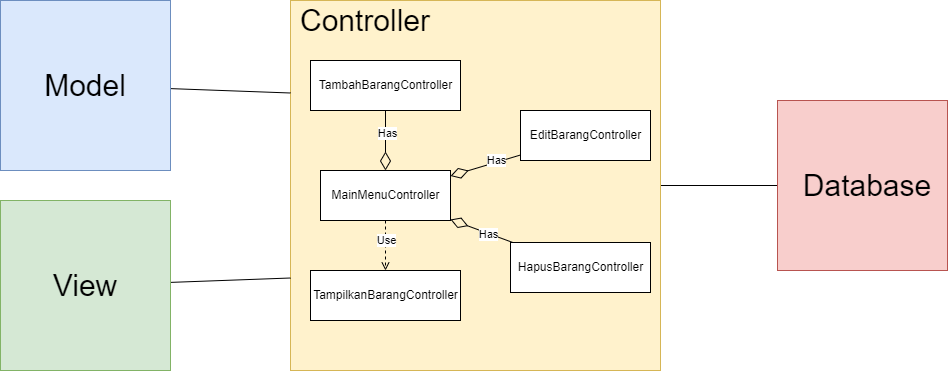

The diagram above was exported from draw.io. Its source (the exported page's mxGraphModel, read from the mxfile embedded in the PNG):
<mxGraphModel dx="1038" dy="649" grid="1" gridSize="10" guides="1" tooltips="1" connect="1" arrows="1" fold="1" page="1" pageScale="1" pageWidth="850" pageHeight="1100" math="0" shadow="0">
  <root>
    <mxCell id="0" />
    <mxCell id="1" parent="0" />
    <mxCell id="9P3xB5yLmIcXZ5-JU8NC-3" style="edgeStyle=orthogonalEdgeStyle;rounded=0;orthogonalLoop=1;jettySize=auto;html=1;entryX=0;entryY=0.5;entryDx=0;entryDy=0;fontSize=30;endArrow=none;endFill=0;" parent="1" source="J0gI0J0N_yphrGwXoreA-10" target="9P3xB5yLmIcXZ5-JU8NC-1" edge="1">
      <mxGeometry relative="1" as="geometry" />
    </mxCell>
    <mxCell id="J0gI0J0N_yphrGwXoreA-10" value="" style="whiteSpace=wrap;html=1;aspect=fixed;fillColor=#fff2cc;strokeColor=#d6b656;" parent="1" vertex="1">
      <mxGeometry x="673" y="298" width="370" height="370" as="geometry" />
    </mxCell>
    <mxCell id="J0gI0J0N_yphrGwXoreA-3" value="" style="rounded=0;orthogonalLoop=1;jettySize=auto;html=1;endArrow=none;endFill=0;startArrow=diamondThin;startFill=0;startSize=16;" parent="1" source="J0gI0J0N_yphrGwXoreA-1" target="J0gI0J0N_yphrGwXoreA-2" edge="1">
      <mxGeometry relative="1" as="geometry" />
    </mxCell>
    <mxCell id="sbRJUQi6cnMh-tSWzjel-4" value="Has" style="edgeLabel;html=1;align=center;verticalAlign=middle;resizable=0;points=[];" parent="J0gI0J0N_yphrGwXoreA-3" vertex="1" connectable="0">
      <mxGeometry x="0.2789" y="-1" relative="1" as="geometry">
        <mxPoint as="offset" />
      </mxGeometry>
    </mxCell>
    <mxCell id="J0gI0J0N_yphrGwXoreA-5" value="" style="rounded=0;orthogonalLoop=1;jettySize=auto;html=1;endArrow=open;endFill=0;startSize=16;startArrow=none;startFill=0;dashed=1;" parent="1" source="J0gI0J0N_yphrGwXoreA-1" target="J0gI0J0N_yphrGwXoreA-4" edge="1">
      <mxGeometry relative="1" as="geometry" />
    </mxCell>
    <mxCell id="sbRJUQi6cnMh-tSWzjel-1" value="Use" style="edgeLabel;html=1;align=center;verticalAlign=middle;resizable=0;points=[];" parent="J0gI0J0N_yphrGwXoreA-5" vertex="1" connectable="0">
      <mxGeometry x="-0.242" relative="1" as="geometry">
        <mxPoint as="offset" />
      </mxGeometry>
    </mxCell>
    <mxCell id="J0gI0J0N_yphrGwXoreA-7" value="" style="edgeStyle=none;rounded=0;orthogonalLoop=1;jettySize=auto;html=1;endArrow=none;endFill=0;startArrow=diamondThin;startFill=0;startSize=16;" parent="1" source="J0gI0J0N_yphrGwXoreA-1" target="J0gI0J0N_yphrGwXoreA-6" edge="1">
      <mxGeometry relative="1" as="geometry" />
    </mxCell>
    <mxCell id="sbRJUQi6cnMh-tSWzjel-3" value="Has" style="edgeLabel;html=1;align=center;verticalAlign=middle;resizable=0;points=[];" parent="J0gI0J0N_yphrGwXoreA-7" vertex="1" connectable="0">
      <mxGeometry x="0.213" y="-1" relative="1" as="geometry">
        <mxPoint as="offset" />
      </mxGeometry>
    </mxCell>
    <mxCell id="J0gI0J0N_yphrGwXoreA-9" value="" style="edgeStyle=none;rounded=0;orthogonalLoop=1;jettySize=auto;html=1;endArrow=none;endFill=0;startArrow=diamondThin;startFill=0;startSize=16;" parent="1" source="J0gI0J0N_yphrGwXoreA-1" target="J0gI0J0N_yphrGwXoreA-8" edge="1">
      <mxGeometry relative="1" as="geometry" />
    </mxCell>
    <mxCell id="sbRJUQi6cnMh-tSWzjel-2" value="Has" style="edgeLabel;html=1;align=center;verticalAlign=middle;resizable=0;points=[];" parent="J0gI0J0N_yphrGwXoreA-9" vertex="1" connectable="0">
      <mxGeometry x="0.2783" y="-1" relative="1" as="geometry">
        <mxPoint y="-3" as="offset" />
      </mxGeometry>
    </mxCell>
    <mxCell id="J0gI0J0N_yphrGwXoreA-1" value="MainMenuController" style="html=1;" parent="1" vertex="1">
      <mxGeometry x="703" y="468" width="130" height="50" as="geometry" />
    </mxCell>
    <mxCell id="J0gI0J0N_yphrGwXoreA-2" value="TambahBarangController" style="html=1;" parent="1" vertex="1">
      <mxGeometry x="693" y="358" width="150" height="50" as="geometry" />
    </mxCell>
    <mxCell id="J0gI0J0N_yphrGwXoreA-4" value="TampilkanBarangController" style="html=1;" parent="1" vertex="1">
      <mxGeometry x="693" y="568" width="150" height="50" as="geometry" />
    </mxCell>
    <mxCell id="J0gI0J0N_yphrGwXoreA-6" value="HapusBarangController" style="html=1;" parent="1" vertex="1">
      <mxGeometry x="893" y="540" width="140" height="50" as="geometry" />
    </mxCell>
    <mxCell id="J0gI0J0N_yphrGwXoreA-8" value="EditBarangController" style="html=1;" parent="1" vertex="1">
      <mxGeometry x="903" y="408" width="130" height="50" as="geometry" />
    </mxCell>
    <mxCell id="J0gI0J0N_yphrGwXoreA-15" style="edgeStyle=none;rounded=0;orthogonalLoop=1;jettySize=auto;html=1;entryX=0;entryY=0.25;entryDx=0;entryDy=0;endArrow=none;endFill=0;" parent="1" source="J0gI0J0N_yphrGwXoreA-11" target="J0gI0J0N_yphrGwXoreA-10" edge="1">
      <mxGeometry relative="1" as="geometry" />
    </mxCell>
    <mxCell id="J0gI0J0N_yphrGwXoreA-11" value="" style="whiteSpace=wrap;html=1;aspect=fixed;fillColor=#dae8fc;strokeColor=#6c8ebf;" parent="1" vertex="1">
      <mxGeometry x="383" y="298" width="170" height="170" as="geometry" />
    </mxCell>
    <mxCell id="J0gI0J0N_yphrGwXoreA-16" style="edgeStyle=none;rounded=0;orthogonalLoop=1;jettySize=auto;html=1;entryX=0;entryY=0.75;entryDx=0;entryDy=0;endArrow=none;endFill=0;" parent="1" source="J0gI0J0N_yphrGwXoreA-12" target="J0gI0J0N_yphrGwXoreA-10" edge="1">
      <mxGeometry relative="1" as="geometry" />
    </mxCell>
    <mxCell id="J0gI0J0N_yphrGwXoreA-12" value="" style="whiteSpace=wrap;html=1;aspect=fixed;fillColor=#d5e8d4;strokeColor=#82b366;" parent="1" vertex="1">
      <mxGeometry x="383" y="498" width="170" height="170" as="geometry" />
    </mxCell>
    <mxCell id="J0gI0J0N_yphrGwXoreA-14" value="&lt;font style=&quot;font-size: 30px&quot;&gt;Controller&lt;/font&gt;" style="text;html=1;strokeColor=none;fillColor=none;align=center;verticalAlign=middle;whiteSpace=wrap;rounded=0;" parent="1" vertex="1">
      <mxGeometry x="728" y="308" width="40" height="20" as="geometry" />
    </mxCell>
    <mxCell id="J0gI0J0N_yphrGwXoreA-17" value="&lt;font style=&quot;font-size: 30px&quot;&gt;View&lt;/font&gt;" style="text;html=1;strokeColor=none;fillColor=none;align=center;verticalAlign=middle;whiteSpace=wrap;rounded=0;" parent="1" vertex="1">
      <mxGeometry x="448" y="573" width="40" height="20" as="geometry" />
    </mxCell>
    <mxCell id="J0gI0J0N_yphrGwXoreA-20" value="&lt;font style=&quot;font-size: 30px&quot;&gt;Model&lt;/font&gt;" style="text;html=1;strokeColor=none;fillColor=none;align=center;verticalAlign=middle;whiteSpace=wrap;rounded=0;" parent="1" vertex="1">
      <mxGeometry x="448" y="373" width="40" height="20" as="geometry" />
    </mxCell>
    <mxCell id="9P3xB5yLmIcXZ5-JU8NC-1" value="" style="whiteSpace=wrap;html=1;aspect=fixed;fillColor=#f8cecc;strokeColor=#b85450;" parent="1" vertex="1">
      <mxGeometry x="1160" y="398" width="170" height="170" as="geometry" />
    </mxCell>
    <mxCell id="9P3xB5yLmIcXZ5-JU8NC-2" value="&lt;font style=&quot;font-size: 30px&quot;&gt;Database&lt;/font&gt;" style="text;html=1;strokeColor=none;fillColor=none;align=center;verticalAlign=middle;whiteSpace=wrap;rounded=0;" parent="1" vertex="1">
      <mxGeometry x="1220" y="468" width="60" height="30" as="geometry" />
    </mxCell>
  </root>
</mxGraphModel>